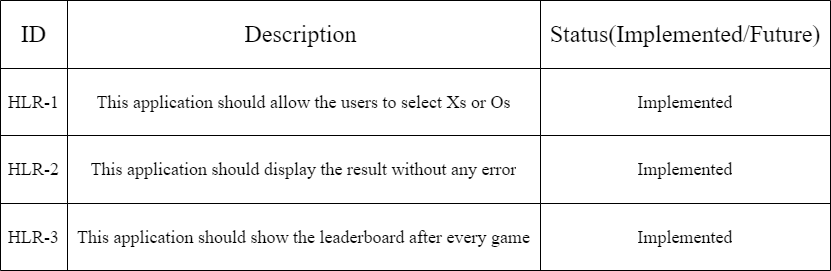

The diagram above was exported from draw.io. Its source (the exported page's mxGraphModel, read from the mxfile embedded in the PNG):
<mxGraphModel dx="1038" dy="547" grid="1" gridSize="10" guides="1" tooltips="1" connect="1" arrows="1" fold="1" page="1" pageScale="1" pageWidth="850" pageHeight="1100" math="0" shadow="0">
  <root>
    <mxCell id="0" />
    <mxCell id="1" parent="0" />
    <mxCell id="TqDjhnEsDZrTDAyvN9kb-1" value="" style="shape=table;startSize=0;container=1;collapsible=0;childLayout=tableLayout;" vertex="1" parent="1">
      <mxGeometry x="20" y="110" width="830" height="270" as="geometry" />
    </mxCell>
    <mxCell id="TqDjhnEsDZrTDAyvN9kb-2" value="" style="shape=tableRow;horizontal=0;startSize=0;swimlaneHead=0;swimlaneBody=0;top=0;left=0;bottom=0;right=0;collapsible=0;dropTarget=0;fillColor=none;points=[[0,0.5],[1,0.5]];portConstraint=eastwest;" vertex="1" parent="TqDjhnEsDZrTDAyvN9kb-1">
      <mxGeometry width="830" height="68" as="geometry" />
    </mxCell>
    <mxCell id="TqDjhnEsDZrTDAyvN9kb-3" value="&lt;font face=&quot;Times New Roman&quot; style=&quot;font-size: 24px&quot;&gt;ID&lt;/font&gt;" style="shape=partialRectangle;html=1;whiteSpace=wrap;connectable=0;overflow=hidden;fillColor=none;top=0;left=0;bottom=0;right=0;pointerEvents=1;" vertex="1" parent="TqDjhnEsDZrTDAyvN9kb-2">
      <mxGeometry width="67" height="68" as="geometry">
        <mxRectangle width="67" height="68" as="alternateBounds" />
      </mxGeometry>
    </mxCell>
    <mxCell id="TqDjhnEsDZrTDAyvN9kb-4" value="&lt;font face=&quot;Times New Roman&quot; style=&quot;font-size: 24px&quot;&gt;Description&amp;nbsp;&lt;/font&gt;" style="shape=partialRectangle;html=1;whiteSpace=wrap;connectable=0;overflow=hidden;fillColor=none;top=0;left=0;bottom=0;right=0;pointerEvents=1;" vertex="1" parent="TqDjhnEsDZrTDAyvN9kb-2">
      <mxGeometry x="67" width="473" height="68" as="geometry">
        <mxRectangle width="473" height="68" as="alternateBounds" />
      </mxGeometry>
    </mxCell>
    <mxCell id="TqDjhnEsDZrTDAyvN9kb-5" value="&lt;font face=&quot;Times New Roman&quot; style=&quot;font-size: 24px&quot;&gt;Status(Implemented/Future)&lt;/font&gt;" style="shape=partialRectangle;html=1;whiteSpace=wrap;connectable=0;overflow=hidden;fillColor=none;top=0;left=0;bottom=0;right=0;pointerEvents=1;" vertex="1" parent="TqDjhnEsDZrTDAyvN9kb-2">
      <mxGeometry x="540" width="290" height="68" as="geometry">
        <mxRectangle width="290" height="68" as="alternateBounds" />
      </mxGeometry>
    </mxCell>
    <mxCell id="TqDjhnEsDZrTDAyvN9kb-6" value="" style="shape=tableRow;horizontal=0;startSize=0;swimlaneHead=0;swimlaneBody=0;top=0;left=0;bottom=0;right=0;collapsible=0;dropTarget=0;fillColor=none;points=[[0,0.5],[1,0.5]];portConstraint=eastwest;" vertex="1" parent="TqDjhnEsDZrTDAyvN9kb-1">
      <mxGeometry y="68" width="830" height="67" as="geometry" />
    </mxCell>
    <mxCell id="TqDjhnEsDZrTDAyvN9kb-7" value="&lt;font face=&quot;Times New Roman&quot; style=&quot;font-size: 18px&quot;&gt;HLR-1&lt;/font&gt;" style="shape=partialRectangle;html=1;whiteSpace=wrap;connectable=0;overflow=hidden;fillColor=none;top=0;left=0;bottom=0;right=0;pointerEvents=1;" vertex="1" parent="TqDjhnEsDZrTDAyvN9kb-6">
      <mxGeometry width="67" height="67" as="geometry">
        <mxRectangle width="67" height="67" as="alternateBounds" />
      </mxGeometry>
    </mxCell>
    <mxCell id="TqDjhnEsDZrTDAyvN9kb-8" value="&lt;font face=&quot;Times New Roman&quot; style=&quot;font-size: 18px&quot;&gt;This application should allow the users to select Xs or Os&lt;/font&gt;" style="shape=partialRectangle;html=1;whiteSpace=wrap;connectable=0;overflow=hidden;fillColor=none;top=0;left=0;bottom=0;right=0;pointerEvents=1;" vertex="1" parent="TqDjhnEsDZrTDAyvN9kb-6">
      <mxGeometry x="67" width="473" height="67" as="geometry">
        <mxRectangle width="473" height="67" as="alternateBounds" />
      </mxGeometry>
    </mxCell>
    <mxCell id="TqDjhnEsDZrTDAyvN9kb-9" value="&lt;font face=&quot;Times New Roman&quot; style=&quot;font-size: 18px&quot;&gt;Implemented&lt;/font&gt;" style="shape=partialRectangle;html=1;whiteSpace=wrap;connectable=0;overflow=hidden;fillColor=none;top=0;left=0;bottom=0;right=0;pointerEvents=1;" vertex="1" parent="TqDjhnEsDZrTDAyvN9kb-6">
      <mxGeometry x="540" width="290" height="67" as="geometry">
        <mxRectangle width="290" height="67" as="alternateBounds" />
      </mxGeometry>
    </mxCell>
    <mxCell id="TqDjhnEsDZrTDAyvN9kb-10" value="" style="shape=tableRow;horizontal=0;startSize=0;swimlaneHead=0;swimlaneBody=0;top=0;left=0;bottom=0;right=0;collapsible=0;dropTarget=0;fillColor=none;points=[[0,0.5],[1,0.5]];portConstraint=eastwest;" vertex="1" parent="TqDjhnEsDZrTDAyvN9kb-1">
      <mxGeometry y="135" width="830" height="68" as="geometry" />
    </mxCell>
    <mxCell id="TqDjhnEsDZrTDAyvN9kb-11" value="&lt;font face=&quot;Times New Roman&quot; style=&quot;font-size: 18px&quot;&gt;HLR-2&lt;/font&gt;" style="shape=partialRectangle;html=1;whiteSpace=wrap;connectable=0;overflow=hidden;fillColor=none;top=0;left=0;bottom=0;right=0;pointerEvents=1;" vertex="1" parent="TqDjhnEsDZrTDAyvN9kb-10">
      <mxGeometry width="67" height="68" as="geometry">
        <mxRectangle width="67" height="68" as="alternateBounds" />
      </mxGeometry>
    </mxCell>
    <mxCell id="TqDjhnEsDZrTDAyvN9kb-12" value="&lt;font face=&quot;Times New Roman&quot; style=&quot;font-size: 18px&quot;&gt;This application should display the result without any error&lt;/font&gt;" style="shape=partialRectangle;html=1;whiteSpace=wrap;connectable=0;overflow=hidden;fillColor=none;top=0;left=0;bottom=0;right=0;pointerEvents=1;" vertex="1" parent="TqDjhnEsDZrTDAyvN9kb-10">
      <mxGeometry x="67" width="473" height="68" as="geometry">
        <mxRectangle width="473" height="68" as="alternateBounds" />
      </mxGeometry>
    </mxCell>
    <mxCell id="TqDjhnEsDZrTDAyvN9kb-13" value="&lt;font face=&quot;Times New Roman&quot; style=&quot;font-size: 18px&quot;&gt;Implemented&lt;/font&gt;" style="shape=partialRectangle;html=1;whiteSpace=wrap;connectable=0;overflow=hidden;fillColor=none;top=0;left=0;bottom=0;right=0;pointerEvents=1;" vertex="1" parent="TqDjhnEsDZrTDAyvN9kb-10">
      <mxGeometry x="540" width="290" height="68" as="geometry">
        <mxRectangle width="290" height="68" as="alternateBounds" />
      </mxGeometry>
    </mxCell>
    <mxCell id="TqDjhnEsDZrTDAyvN9kb-14" value="" style="shape=tableRow;horizontal=0;startSize=0;swimlaneHead=0;swimlaneBody=0;top=0;left=0;bottom=0;right=0;collapsible=0;dropTarget=0;fillColor=none;points=[[0,0.5],[1,0.5]];portConstraint=eastwest;" vertex="1" parent="TqDjhnEsDZrTDAyvN9kb-1">
      <mxGeometry y="203" width="830" height="67" as="geometry" />
    </mxCell>
    <mxCell id="TqDjhnEsDZrTDAyvN9kb-15" value="&lt;font face=&quot;Times New Roman&quot; style=&quot;font-size: 18px&quot;&gt;HLR-3&lt;/font&gt;" style="shape=partialRectangle;html=1;whiteSpace=wrap;connectable=0;overflow=hidden;fillColor=none;top=0;left=0;bottom=0;right=0;pointerEvents=1;" vertex="1" parent="TqDjhnEsDZrTDAyvN9kb-14">
      <mxGeometry width="67" height="67" as="geometry">
        <mxRectangle width="67" height="67" as="alternateBounds" />
      </mxGeometry>
    </mxCell>
    <mxCell id="TqDjhnEsDZrTDAyvN9kb-16" value="&lt;font face=&quot;Times New Roman&quot;&gt;&lt;span style=&quot;font-size: 18px&quot;&gt;This application should show the leaderboard after every game&lt;/span&gt;&lt;/font&gt;" style="shape=partialRectangle;html=1;whiteSpace=wrap;connectable=0;overflow=hidden;fillColor=none;top=0;left=0;bottom=0;right=0;pointerEvents=1;" vertex="1" parent="TqDjhnEsDZrTDAyvN9kb-14">
      <mxGeometry x="67" width="473" height="67" as="geometry">
        <mxRectangle width="473" height="67" as="alternateBounds" />
      </mxGeometry>
    </mxCell>
    <mxCell id="TqDjhnEsDZrTDAyvN9kb-17" value="&lt;font face=&quot;Times New Roman&quot; style=&quot;font-size: 18px&quot;&gt;Implemented&lt;/font&gt;" style="shape=partialRectangle;html=1;whiteSpace=wrap;connectable=0;overflow=hidden;fillColor=none;top=0;left=0;bottom=0;right=0;pointerEvents=1;" vertex="1" parent="TqDjhnEsDZrTDAyvN9kb-14">
      <mxGeometry x="540" width="290" height="67" as="geometry">
        <mxRectangle width="290" height="67" as="alternateBounds" />
      </mxGeometry>
    </mxCell>
  </root>
</mxGraphModel>